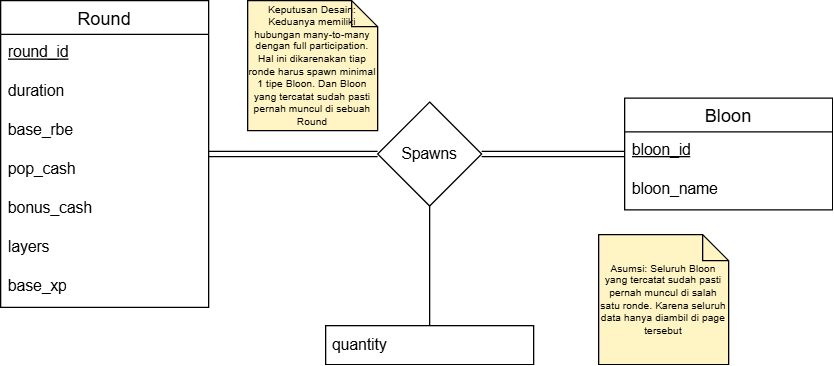

The diagram above was exported from draw.io. Its source (the exported page's mxGraphModel, read from the mxfile embedded in the PNG):
<mxGraphModel dx="1022" dy="660" grid="1" gridSize="10" guides="1" tooltips="1" connect="1" arrows="1" fold="1" page="1" pageScale="1" pageWidth="850" pageHeight="1100" math="0" shadow="0">
  <root>
    <mxCell id="0" />
    <mxCell id="1" parent="0" />
    <mxCell id="59Oo1kg_TgX5vA-ftOOJ-1" parent="1" style="swimlane;fontStyle=0;childLayout=stackLayout;horizontal=1;startSize=26;horizontalStack=0;resizeParent=1;resizeParentMax=0;resizeLast=0;collapsible=1;marginBottom=0;align=center;fontSize=14;" value="Round" vertex="1">
      <mxGeometry height="236" width="160" x="60" y="190" as="geometry" />
    </mxCell>
    <mxCell id="59Oo1kg_TgX5vA-ftOOJ-2" parent="59Oo1kg_TgX5vA-ftOOJ-1" style="text;strokeColor=none;fillColor=none;spacingLeft=4;spacingRight=4;overflow=hidden;rotatable=0;points=[[0,0.5],[1,0.5]];portConstraint=eastwest;fontSize=12;whiteSpace=wrap;html=1;" value="&lt;u&gt;round_id&lt;/u&gt;" vertex="1">
      <mxGeometry height="30" width="160" y="26" as="geometry" />
    </mxCell>
    <mxCell id="34mfe7IiM2udCfxRhLoi-1" parent="59Oo1kg_TgX5vA-ftOOJ-1" style="text;strokeColor=none;fillColor=none;spacingLeft=4;spacingRight=4;overflow=hidden;rotatable=0;points=[[0,0.5],[1,0.5]];portConstraint=eastwest;fontSize=12;whiteSpace=wrap;html=1;" value="duration" vertex="1">
      <mxGeometry height="30" width="160" y="56" as="geometry" />
    </mxCell>
    <mxCell id="59Oo1kg_TgX5vA-ftOOJ-3" parent="59Oo1kg_TgX5vA-ftOOJ-1" style="text;strokeColor=none;fillColor=none;spacingLeft=4;spacingRight=4;overflow=hidden;rotatable=0;points=[[0,0.5],[1,0.5]];portConstraint=eastwest;fontSize=12;whiteSpace=wrap;html=1;" value="base_rbe" vertex="1">
      <mxGeometry height="30" width="160" y="86" as="geometry" />
    </mxCell>
    <mxCell id="59Oo1kg_TgX5vA-ftOOJ-4" parent="59Oo1kg_TgX5vA-ftOOJ-1" style="text;strokeColor=none;fillColor=none;spacingLeft=4;spacingRight=4;overflow=hidden;rotatable=0;points=[[0,0.5],[1,0.5]];portConstraint=eastwest;fontSize=12;whiteSpace=wrap;html=1;" value="pop&lt;span style=&quot;background-color: transparent; color: light-dark(rgb(0, 0, 0), rgb(255, 255, 255));&quot;&gt;_cash&lt;/span&gt;" vertex="1">
      <mxGeometry height="30" width="160" y="116" as="geometry" />
    </mxCell>
    <mxCell id="_qZ6LzOGa5PzLsvouw0n-2" parent="59Oo1kg_TgX5vA-ftOOJ-1" style="text;strokeColor=none;fillColor=none;spacingLeft=4;spacingRight=4;overflow=hidden;rotatable=0;points=[[0,0.5],[1,0.5]];portConstraint=eastwest;fontSize=12;whiteSpace=wrap;html=1;" value="bonus_cash" vertex="1">
      <mxGeometry height="30" width="160" y="146" as="geometry" />
    </mxCell>
    <mxCell id="34mfe7IiM2udCfxRhLoi-2" parent="59Oo1kg_TgX5vA-ftOOJ-1" style="text;strokeColor=none;fillColor=none;spacingLeft=4;spacingRight=4;overflow=hidden;rotatable=0;points=[[0,0.5],[1,0.5]];portConstraint=eastwest;fontSize=12;whiteSpace=wrap;html=1;" value="layers" vertex="1">
      <mxGeometry height="30" width="160" y="176" as="geometry" />
    </mxCell>
    <mxCell id="34mfe7IiM2udCfxRhLoi-3" parent="59Oo1kg_TgX5vA-ftOOJ-1" style="text;strokeColor=none;fillColor=none;spacingLeft=4;spacingRight=4;overflow=hidden;rotatable=0;points=[[0,0.5],[1,0.5]];portConstraint=eastwest;fontSize=12;whiteSpace=wrap;html=1;" value="base_xp" vertex="1">
      <mxGeometry height="30" width="160" y="206" as="geometry" />
    </mxCell>
    <mxCell id="59Oo1kg_TgX5vA-ftOOJ-12" edge="1" parent="1" source="59Oo1kg_TgX5vA-ftOOJ-11" style="edgeStyle=orthogonalEdgeStyle;rounded=0;orthogonalLoop=1;jettySize=auto;html=1;shape=link;" target="59Oo1kg_TgX5vA-ftOOJ-1">
      <mxGeometry relative="1" as="geometry" />
    </mxCell>
    <mxCell id="KU_vuMIXW0J85V3Jv85c-6" edge="1" parent="1" source="59Oo1kg_TgX5vA-ftOOJ-11" style="edgeStyle=orthogonalEdgeStyle;rounded=0;orthogonalLoop=1;jettySize=auto;html=1;endArrow=none;endFill=0;shape=link;" target="KU_vuMIXW0J85V3Jv85c-1">
      <mxGeometry relative="1" as="geometry" />
    </mxCell>
    <mxCell id="59Oo1kg_TgX5vA-ftOOJ-11" parent="1" style="rhombus;whiteSpace=wrap;html=1;" value="Spawns" vertex="1">
      <mxGeometry height="80" width="80" x="350" y="268" as="geometry" />
    </mxCell>
    <mxCell id="KU_vuMIXW0J85V3Jv85c-1" parent="1" style="swimlane;fontStyle=0;childLayout=stackLayout;horizontal=1;startSize=26;horizontalStack=0;resizeParent=1;resizeParentMax=0;resizeLast=0;collapsible=1;marginBottom=0;align=center;fontSize=14;" value="Bloon" vertex="1">
      <mxGeometry height="86" width="160" x="540" y="265" as="geometry" />
    </mxCell>
    <mxCell id="KU_vuMIXW0J85V3Jv85c-2" parent="KU_vuMIXW0J85V3Jv85c-1" style="text;strokeColor=none;fillColor=none;spacingLeft=4;spacingRight=4;overflow=hidden;rotatable=0;points=[[0,0.5],[1,0.5]];portConstraint=eastwest;fontSize=12;whiteSpace=wrap;html=1;" value="&lt;u&gt;bloon_id&lt;/u&gt;" vertex="1">
      <mxGeometry height="30" width="160" y="26" as="geometry" />
    </mxCell>
    <mxCell id="KU_vuMIXW0J85V3Jv85c-3" parent="KU_vuMIXW0J85V3Jv85c-1" style="text;strokeColor=none;fillColor=none;spacingLeft=4;spacingRight=4;overflow=hidden;rotatable=0;points=[[0,0.5],[1,0.5]];portConstraint=eastwest;fontSize=12;whiteSpace=wrap;html=1;" value="&lt;div&gt;bloon_name&lt;/div&gt;" vertex="1">
      <mxGeometry height="30" width="160" y="56" as="geometry" />
    </mxCell>
    <mxCell id="KU_vuMIXW0J85V3Jv85c-14" edge="1" parent="1" source="KU_vuMIXW0J85V3Jv85c-13" style="edgeStyle=orthogonalEdgeStyle;rounded=0;orthogonalLoop=1;jettySize=auto;html=1;endArrow=none;endFill=0;" target="59Oo1kg_TgX5vA-ftOOJ-11" value="">
      <mxGeometry relative="1" as="geometry" />
    </mxCell>
    <mxCell id="KU_vuMIXW0J85V3Jv85c-13" parent="1" style="rounded=0;whiteSpace=wrap;html=1;align=left;" value="&amp;nbsp;quantity" vertex="1">
      <mxGeometry height="30" width="160" x="310" y="440" as="geometry" />
    </mxCell>
    <mxCell id="OFu5Bh0vF9vaK00aQkUh-1" parent="1" style="shape=note;size=20;whiteSpace=wrap;html=1;fillColor=#FFF4C3;fontSize=8;" value="Asumsi: Seluruh Bloon yang tercatat sudah pasti pernah muncul di salah satu ronde. Karena seluruh data hanya diambil di page tersebut" vertex="1">
      <mxGeometry height="100" width="100" x="520" y="370" as="geometry" />
    </mxCell>
    <mxCell id="_qZ6LzOGa5PzLsvouw0n-1" parent="1" style="shape=note;size=20;whiteSpace=wrap;html=1;fillColor=#FFF4C3;fontSize=8;" value="Keputusan Desain: Keduanya memiliki hubungan many-to-many dengan full participation. Hal ini dikarenakan tiap ronde harus spawn minimal 1 tipe Bloon. Dan Bloon yang tercatat sudah pasti pernah muncul di sebuah Round" vertex="1">
      <mxGeometry height="100" width="100" x="250" y="190" as="geometry" />
    </mxCell>
  </root>
</mxGraphModel>